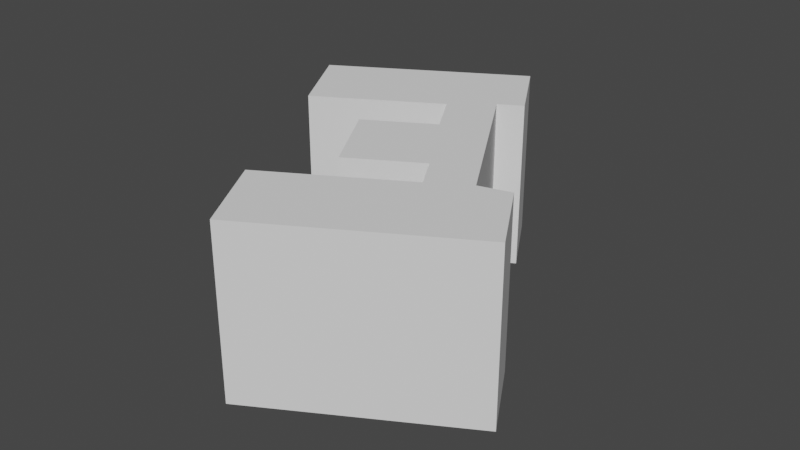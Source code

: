 # Source: D.blend  (saved by Blender 3.1.7; exported with 4.5.12 LTS)
import bpy
from mathutils import Matrix  # noqa: F401  (used for matrix-valued properties, if any)

bpy.ops.wm.read_factory_settings(use_empty=True)
scene = bpy.context.scene
scene.name = 'Scene'

# ---- collections
col_collection = bpy.data.collections.new('Collection'); scene.collection.children.link(col_collection)

# ---- world
world_world = bpy.data.worlds.new('World'); scene.world = world_world
world_world.use_nodes = True; world_world.node_tree.nodes.clear()
_N = world_world.node_tree.nodes; _L = world_world.node_tree.links
n0 = _N.new('ShaderNodeOutputWorld'); n0.name = 'World Output'; n0.location = (300, 300)
n1 = _N.new('ShaderNodeBackground'); n1.name = 'Background'; n1.location = (10, 300)
n1.inputs[0].default_value = (0.05088, 0.05088, 0.05088, 1.0)
_L.new(n1.outputs[0], n0.inputs[0])
n0.is_active_output = True
world_world.color = (0.05088, 0.05088, 0.05088)
world_world.use_sun_shadow = False
world_world.sun_shadow_jitter_overblur = 0.0

# ---- meshes
me_areas_building_014 = bpy.data.meshes.new('Areas:building.014')
me_areas_building_014.from_pydata([(-13.78, -47.81, 7.629e-06), (31.46, -29.31, 7.629e-06), (38.97, -47.67, 7.629e-06), (33.23, -50.02, -7.629e-06), (46.3, -81.98, 7.629e-06), (49.62, -90.09, -7.629e-06), (57.13, -89.14, 7.629e-06), (64.72, -107.7, 7.629e-06), (16.27, -127.5, 7.629e-06), (8.065, -107.4, 7.629e-06), (40.36, -94.21, 7.629e-06), (36.96, -85.91, 7.629e-06), (20.02, -92.85, 7.629e-06), (12.21, -73.74, 7.629e-06), (28.36, -67.12, 7.629e-06), (23.74, -55.84, -7.629e-06), (-5.594, -67.83, 7.629e-06), (-13.78, -47.81, 20.0), (-5.594, -67.83, 20.0), (23.74, -55.84, 20.0), (28.36, -67.12, 20.0), (12.21, -73.74, 20.0), (20.02, -92.85, 20.0), (36.96, -85.91, 20.0), (40.36, -94.21, 20.0), (8.065, -107.4, 20.0), (16.27, -127.5, 20.0), (64.72, -107.7, 20.0), (57.13, -89.14, 20.0), (49.62, -90.09, 20.0), (46.3, -81.98, 20.0), (33.23, -50.02, 20.0), (38.97, -47.67, 20.0), (31.46, -29.31, 20.0)], [], [(17, 18, 19, 20, 21, 22, 23, 24, 25, 26, 27, 28, 29, 30, 31, 32, 33), (16, 18, 17, 0), (15, 19, 18, 16), (14, 20, 19, 15), (13, 21, 20, 14), (12, 22, 21, 13), (11, 23, 22, 12), (10, 24, 23, 11), (9, 25, 24, 10), (8, 26, 25, 9), (7, 27, 26, 8), (6, 28, 27, 7), (5, 29, 28, 6), (4, 30, 29, 5), (3, 31, 30, 4), (2, 32, 31, 3), (1, 33, 32, 2), (0, 17, 33, 1)])
me_areas_building_014.use_remesh_fix_poles = True
me_areas_building_014.use_remesh_preserve_attributes = False
me_areas_building_014.update()

# ---- objects
ob_d = bpy.data.objects.new('D', me_areas_building_014)

# ---- transforms, parenting, visibility, modifiers, constraints
ob_d.location = (-30.0, 0.0, 0.0)
ob_d.rotation_euler = (0.0, 0.0, 0.1396)
ob_d.scale = (1.0, 1.0, 2.0)
_vg = ob_d.vertex_groups.new(name='Name:C동')
_vg = ob_d.vertex_groups.new(name='Name:D동')
_vg = ob_d.vertex_groups.new(name='Name:F동')
_vg = ob_d.vertex_groups.new(name='Name:G동')
_vg = ob_d.vertex_groups.new(name='Name:늘빛관')
_vg = ob_d.vertex_groups.new(name='Name:다인(A동식당)')
_vg = ob_d.vertex_groups.new(name='Name:바텍')
_vg = ob_d.vertex_groups.new(name='Name:백인제기념도서관')
_vg = ob_d.vertex_groups.new(name='Name:약학동')
_vg = ob_d.vertex_groups.new(name='Name:의생명프라임공학관(J동)')
_vg = ob_d.vertex_groups.new(name='Name:인당관(본관)')
_vg = ob_d.vertex_groups.new(name='Name:인제대학교 박물관')
_vg = ob_d.vertex_groups.new(name='Name:잉글리쉬타운')
_vg = ob_d.vertex_groups.new(name='Name:정산재(고시원)')
_vg = ob_d.vertex_groups.new(name='Name:체대기숙사')
_vg = ob_d.vertex_groups.new(name='Name:체육학과동')
_vg = ob_d.vertex_groups.new(name='Name:하연관(A동)')
_vg = ob_d.vertex_groups.new(name='Name:학군단')

# ---- collection membership
col_collection.objects.link(ob_d)

# ---- scene / render settings (as saved in the file)
scene.frame_start = 1; scene.frame_end = 250; scene.frame_set(1)
scene.render.engine = 'BLENDER_EEVEE_NEXT'
scene.cycles.sampling_pattern = 'TABULATED_SOBOL'
scene.cycles.use_light_tree = False
scene.view_settings.view_transform = 'Filmic'
bpy.context.view_layer.update()

# ---- added for rendering (the .blend has no active camera and no usable light): camera, sun
cam_auto = bpy.data.cameras.new('AutoCamera')
cam_auto.lens = 50.0
cam_auto.sensor_width = 36.0
cam_auto.clip_end = 2389.02
ob_auto_camera = bpy.data.objects.new('AutoCamera', cam_auto)
scene.collection.objects.link(ob_auto_camera)
ob_auto_camera.location = (142.26, -237.443, 128.902)
ob_auto_camera.rotation_euler = (1.09748, -7.21219e-08, 0.694738)
scene.camera = ob_auto_camera
light_auto_sun = bpy.data.lights.new('AutoSun', 'SUN')
light_auto_sun.energy = 3.0
light_auto_sun.angle = 0.0523599
ob_auto_sun = bpy.data.objects.new('AutoSun', light_auto_sun)
scene.collection.objects.link(ob_auto_sun)
ob_auto_sun.rotation_euler = (0.872665, 0.174533, 0.523599)
bpy.context.view_layer.update()
